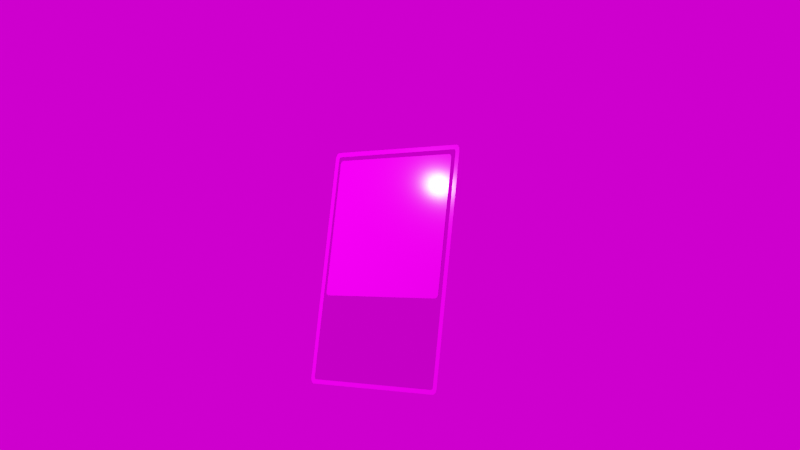 # Source: CCG_First_Try_v7.blend  (saved by Blender 3.4.6; exported with 4.5.12 LTS)
import bpy
from mathutils import Matrix  # noqa: F401  (used for matrix-valued properties, if any)

bpy.ops.wm.read_factory_settings(use_empty=True)
scene = bpy.context.scene
scene.name = 'Scene'

# ---- collections
col_collection = bpy.data.collections.new('Collection'); scene.collection.children.link(col_collection)

# ---- images (referenced by path relative to the original .blend; pixels are not part of the script)
import os
ASSET_DIR = os.environ.get("B2B_ASSET_DIR", "")  # directory of the original .blend (textures are referenced by path, not embedded)
HERE = os.path.dirname(os.path.abspath(__file__))  # packed textures are extracted next to this script under _unpacked/

def load_image(name, relpath, width, height, colorspace="sRGB"):
    """Load a texture the original file referenced (path relative to the .blend, or extracted next to this script)."""
    p = next((c for c in (os.path.join(HERE, relpath), os.path.join(ASSET_DIR, relpath)) if relpath and os.path.exists(c)), "")
    if p:
        img = bpy.data.images.load(p, check_existing=True)
        img.name = name
    else:  # same state as the original file: an image datablock whose file is absent (Cycles renders it pink)
        img = bpy.data.images.new(name, width, height)
        img.source = "FILE"
        img.filepath = "//" + (relpath or name)
    img.colorspace_settings.name = colorspace
    return img
img_trekker_game_2d_art_anime_girl_full_body_leather_outfit_fierce = load_image('trekker_game_2d_art_anime_girl_full-body_leather_outfit_fierce_', 'trekker_game_2d_art_anime_girl_full-body_leather_outfit_fierce__b5bd0f97-9eed-438e-a5d9-7854f47d94ba.png', 1024, 1024, 'sRGB')
img_table_mountain_1_puresky_2k_exr = load_image('table_mountain_1_puresky_2k.exr', 'table_mountain_1_puresky_2k.exr', 1024, 1024, 'Linear Rec.709')

# ---- materials (node trees are filled in below, after node groups)
mat_material = bpy.data.materials.new('Material')
mat_white = bpy.data.materials.new('white')
mat_white.alpha_threshold = 0.0
mat_white.roughness = 0.5
mat_white.line_color = (0.0, 0.0, 0.0, 1.0)

# ---- material node trees
mat_material.use_nodes = True; mat_material.node_tree.nodes.clear()
_N = mat_material.node_tree.nodes; _L = mat_material.node_tree.links
n0 = _N.new('ShaderNodeBsdfPrincipled'); n0.name = 'Principled BSDF'; n0.location = (10, 300)
n0.distribution = 'GGX'
n0.subsurface_method = 'RANDOM_WALK_SKIN'
n0.inputs[1].default_value = 1.0
n0.inputs[2].default_value = 0.0
n0.inputs[3].default_value = 1.45
n0.inputs[27].default_value = (0.0, 0.0, 0.0, 1.0)
n0.inputs[28].default_value = 1.0
n1 = _N.new('ShaderNodeOutputMaterial'); n1.name = 'Material Output'; n1.location = (300, 300)
_L.new(n0.outputs[0], n1.inputs[0])
n1.is_active_output = True
mat_white.use_nodes = True; mat_white.node_tree.nodes.clear()
_N = mat_white.node_tree.nodes; _L = mat_white.node_tree.links
n0 = _N.new('ShaderNodeOutputMaterial'); n0.name = 'Material Output'; n0.location = (300, 300)
n1 = _N.new('ShaderNodeBsdfPrincipled'); n1.name = 'Principled BSDF'; n1.location = (10, 300)
n1.distribution = 'GGX'
n1.subsurface_method = 'RANDOM_WALK_SKIN'
n1.inputs[1].default_value = 0.5
n1.inputs[2].default_value = 0.05
n1.inputs[3].default_value = 1.45
n1.inputs[27].default_value = (0.0, 0.0, 0.0, 1.0)
n1.inputs[28].default_value = 1.0
n2 = _N.new('ShaderNodeTexImage'); n2.name = 'Image Texture'; n2.location = (-280, 280)
n2.image = img_trekker_game_2d_art_anime_girl_full_body_leather_outfit_fierce
_L.new(n1.outputs[0], n0.inputs[0])
_L.new(n2.outputs[0], n1.inputs[0])
n0.is_active_output = True

# ---- world
world_world = bpy.data.worlds.new('World'); scene.world = world_world
world_world.use_nodes = True; world_world.node_tree.nodes.clear()
_N = world_world.node_tree.nodes; _L = world_world.node_tree.links
n0 = _N.new('ShaderNodeOutputWorld'); n0.name = 'World Output'; n0.location = (300, 300)
n1 = _N.new('ShaderNodeBackground'); n1.name = 'Background'; n1.location = (10, 300)
n2 = _N.new('ShaderNodeTexEnvironment'); n2.name = 'Environment Texture'; n2.location = (-280, 280)
n2.image = img_table_mountain_1_puresky_2k_exr
_L.new(n1.outputs[0], n0.inputs[0])
_L.new(n2.outputs[0], n1.inputs[0])
n0.is_active_output = True
world_world.color = (0.05088, 0.05088, 0.05088)
world_world.use_sun_shadow = False
world_world.sun_shadow_jitter_overblur = 0.0

# ---- cameras
cam_camera = bpy.data.cameras.new('Camera')
cam_camera.clip_end = 100.0
cam_camera.ortho_scale = 7.314

# ---- lights
light_light = bpy.data.lights.new('Light', 'SPOT')
light_light.transmission_factor = 0.0
light_light.energy = 5000.0
light_light.shadow_soft_size = 0.1
light_light.shadow_maximum_resolution = 0.006
light_light.use_absolute_resolution = True
light_light.spot_size = 1.309

# ---- meshes
me_plane_003 = bpy.data.meshes.new('Plane.003')
me_plane_003.from_pydata([(-0.9698, -1.0, 0.0), (-1.0, -0.9698, 0.0), (-0.9765, -0.9992, 0.0), (-0.9829, -0.997, 0.0), (-0.9886, -0.9934, 0.0), (-0.9934, -0.9886, 0.0), (-0.997, -0.9829, 0.0), (-0.9992, -0.9765, 0.0), (1.0, -0.9698, 0.0), (0.9698, -1.0, 0.0), (0.9992, -0.9765, 0.0), (0.997, -0.9829, 0.0), (0.9934, -0.9886, 0.0), (0.9886, -0.9934, 0.0), (0.9829, -0.997, 0.0), (0.9765, -0.9992, 0.0), (-1.0, 0.9698, 0.0), (-0.9698, 1.0, 0.0), (-0.9992, 0.9765, 0.0), (-0.997, 0.9829, 0.0), (-0.9934, 0.9886, 0.0), (-0.9886, 0.9934, 0.0), (-0.9829, 0.997, 0.0), (-0.9765, 0.9992, 0.0), (0.9698, 1.0, 0.0), (1.0, 0.9698, 0.0), (0.9765, 0.9992, 0.0), (0.9829, 0.997, 0.0), (0.9886, 0.9934, 0.0), (0.9934, 0.9886, 0.0), (0.997, 0.9829, 0.0), (0.9992, 0.9765, 0.0), (-0.9698, 1.0, 0.05), (-1.0, 0.9698, 0.05), (-0.9765, 0.9992, 0.05), (-0.9829, 0.997, 0.05), (-0.9886, 0.9934, 0.05), (-0.9934, 0.9886, 0.05), (-0.997, 0.9829, 0.05), (-0.9992, 0.9765, 0.05), (-1.0, -0.9698, 0.05), (-0.9698, -1.0, 0.05), (-0.9992, -0.9765, 0.05), (-0.997, -0.9829, 0.05), (-0.9934, -0.9886, 0.05), (-0.9886, -0.9934, 0.05), (-0.9829, -0.997, 0.05), (-0.9765, -0.9992, 0.05), (0.9698, -1.0, 0.05), (1.0, -0.9698, 0.05), (0.9765, -0.9992, 0.05), (0.9829, -0.997, 0.05), (0.9886, -0.9934, 0.05), (0.9934, -0.9886, 0.05), (0.997, -0.9829, 0.05), (0.9992, -0.9765, 0.05), (1.0, 0.9698, 0.05), (0.9698, 1.0, 0.05), (0.9992, 0.9765, 0.05), (0.997, 0.9829, 0.05), (0.9934, 0.9886, 0.05), (0.9886, 0.9934, 0.05), (0.9829, 0.997, 0.05), (0.9765, 0.9992, 0.05)], [], [(0, 9, 48, 41), (24, 17, 32, 57), (0, 2, 3, 4, 5, 6, 7, 1, 16, 18, 19, 20, 21, 22, 23, 17, 24, 26, 27, 28, 29, 30, 31, 25, 8, 10, 11, 12, 13, 14, 15, 9), (40, 42, 43, 44, 45, 46, 47, 41, 48, 50, 51, 52, 53, 54, 55, 49, 56, 58, 59, 60, 61, 62, 63, 57, 32, 34, 35, 36, 37, 38, 39, 33), (8, 25, 56, 49), (24, 57, 63, 26), (26, 63, 62, 27), (27, 62, 61, 28), (28, 61, 60, 29), (29, 60, 59, 30), (30, 59, 58, 31), (31, 58, 56, 25), (48, 9, 15, 50), (50, 15, 14, 51), (51, 14, 13, 52), (52, 13, 12, 53), (53, 12, 11, 54), (54, 11, 10, 55), (55, 10, 8, 49), (0, 41, 47, 2), (2, 47, 46, 3), (3, 46, 45, 4), (4, 45, 44, 5), (5, 44, 43, 6), (6, 43, 42, 7), (7, 42, 40, 1), (32, 17, 23, 34), (34, 23, 22, 35), (35, 22, 21, 36), (36, 21, 20, 37), (37, 20, 19, 38), (38, 19, 18, 39), (39, 18, 16, 33), (16, 1, 40, 33)])
_uv = me_plane_003.uv_layers.new(name='UVMap')
_uv.uv.foreach_set('vector', [0.01509, 0.0, 0.9849, 0.0, 0.9849, 0.0, 0.01509, 0.0, 0.9849, 1.0, 0.01509, 1.0, 0.01509, 1.0, 0.9849, 1.0, 0.01509, 0.0, 0.01173, 0.0001261, 0.008543, 0.0004981, 0.005682, 0.001097, 0.001097, 0.005682, 0.0004981, 0.008543, 0.0001261, 0.01173, 0.0, 0.01509, 0.0, 0.9849, 0.0001261, 0.9883, 0.0004981, 0.9915, 0.001097, 0.9943, 0.005682, 0.9989, 0.008543, 0.9995, 0.01173, 0.9999, 0.01509, 1.0, 0.9849, 1.0, 0.9883, 0.9999, 0.9915, 0.9995, 0.9943, 0.9989, 0.9989, 0.9943, 0.9995, 0.9915, 0.9999, 0.9883, 1.0, 0.9849, 1.0, 0.01509, 0.9999, 0.01173, 0.9995, 0.008543, 0.9989, 0.005682, 0.9943, 0.001097, 0.9915, 0.0004981, 0.9883, 0.0001261, 0.9849, 0.0, 0.0, 0.01509, 0.0001261, 0.01173, 0.0004981, 0.008543, 0.001097, 0.005682, 0.005682, 0.001097, 0.008543, 0.0004981, 0.01173, 0.0001261, 0.01509, 0.0, 0.9849, 0.0, 0.9883, 0.0001261, 0.9915, 0.0004981, 0.9943, 0.001097, 0.9989, 0.005682, 0.9995, 0.008543, 0.9999, 0.01173, 1.0, 0.01509, 1.0, 0.9849, 0.9999, 0.9883, 0.9995, 0.9915, 0.9989, 0.9943, 0.9943, 0.9989, 0.9915, 0.9995, 0.9883, 0.9999, 0.9849, 1.0, 0.01509, 1.0, 0.01173, 0.9999, 0.008543, 0.9995, 0.005682, 0.9989, 0.001097, 0.9943, 0.0004981, 0.9915, 0.0001261, 0.9883, 0.0, 0.9849, 1.0, 0.01509, 1.0, 0.9849, 1.0, 0.9849, 1.0, 0.01509, 0.9849, 1.0, 0.9849, 1.0, 0.9883, 0.9999, 0.9883, 0.9999, 0.9883, 0.9999, 0.9883, 0.9999, 0.9915, 0.9995, 0.9915, 0.9995, 0.9915, 0.9995, 0.9915, 0.9995, 0.9943, 0.9989, 0.9943, 0.9989, 0.9943, 0.9989, 0.9943, 0.9989, 0.9989, 0.9943, 0.9989, 0.9943, 0.9989, 0.9943, 0.9989, 0.9943, 0.9995, 0.9915, 0.9995, 0.9915, 0.9995, 0.9915, 0.9995, 0.9915, 0.9999, 0.9883, 0.9999, 0.9883, 0.9999, 0.9883, 0.9999, 0.9883, 1.0, 0.9849, 1.0, 0.9849, 0.9849, 0.0, 0.9849, 0.0, 0.9883, 0.0001261, 0.9883, 0.0001261, 0.9883, 0.0001261, 0.9883, 0.0001261, 0.9915, 0.0004981, 0.9915, 0.0004981, 0.9915, 0.0004981, 0.9915, 0.0004981, 0.9943, 0.001097, 0.9943, 0.001097, 0.9943, 0.001097, 0.9943, 0.001097, 0.9989, 0.005682, 0.9989, 0.005682, 0.9989, 0.005682, 0.9989, 0.005682, 0.9995, 0.008543, 0.9995, 0.008543, 0.9995, 0.008543, 0.9995, 0.008543, 0.9999, 0.01173, 0.9999, 0.01173, 0.9999, 0.01173, 0.9999, 0.01173, 1.0, 0.01509, 1.0, 0.01509, 0.01509, 0.0, 0.01509, 0.0, 0.01173, 0.0001261, 0.01173, 0.0001261, 0.01173, 0.0001261, 0.01173, 0.0001261, 0.008543, 0.0004981, 0.008543, 0.0004981, 0.008543, 0.0004981, 0.008543, 0.0004981, 0.005682, 0.001097, 0.005682, 0.001097, 0.005682, 0.001097, 0.005682, 0.001097, 0.001097, 0.005682, 0.001097, 0.005682, 0.001097, 0.005682, 0.001097, 0.005682, 0.0004981, 0.008543, 0.0004981, 0.008543, 0.0004981, 0.008543, 0.0004981, 0.008543, 0.0001261, 0.01173, 0.0001261, 0.01173, 0.0001261, 0.01173, 0.0001261, 0.01173, 0.0, 0.01509, 0.0, 0.01509, 0.01509, 1.0, 0.01509, 1.0, 0.01173, 0.9999, 0.01173, 0.9999, 0.01173, 0.9999, 0.01173, 0.9999, 0.008543, 0.9995, 0.008543, 0.9995, 0.008543, 0.9995, 0.008543, 0.9995, 0.005682, 0.9989, 0.005682, 0.9989, 0.005682, 0.9989, 0.005682, 0.9989, 0.001097, 0.9943, 0.001097, 0.9943, 0.001097, 0.9943, 0.001097, 0.9943, 0.0004981, 0.9915, 0.0004981, 0.9915, 0.0004981, 0.9915, 0.0004981, 0.9915, 0.0001261, 0.9883, 0.0001261, 0.9883, 0.0001261, 0.9883, 0.0001261, 0.9883, 0.0, 0.9849, 0.0, 0.9849, 0.0, 0.9849, 0.0, 0.01509, 0.0, 0.01509, 0.0, 0.9849])
me_plane_003.materials.append(mat_material)
me_plane_003.update()
me_plane_001 = bpy.data.meshes.new('Plane.001')
me_plane_001.from_pydata([(-0.9533, -1.0, 0.0), (-1.0, -0.9533, 0.0), (-0.9637, -0.9988, 0.0), (-0.9735, -0.9954, 0.0), (-0.9824, -0.9898, 0.0), (-0.9898, -0.9824, 0.0), (-0.9954, -0.9735, 0.0), (-0.9988, -0.9637, 0.0), (1.0, -0.9533, 0.0), (0.9533, -1.0, 0.0), (0.9988, -0.9637, 0.0), (0.9954, -0.9735, 0.0), (0.9898, -0.9824, 0.0), (0.9824, -0.9898, 0.0), (0.9735, -0.9954, 0.0), (0.9637, -0.9988, 0.0), (-0.9533, 1.0, 0.0), (-1.0, 0.9533, 0.0), (-0.9637, 0.9988, 0.0), (-0.9735, 0.9954, 0.0), (-0.9824, 0.9898, 0.0), (-0.9898, 0.9824, 0.0), (-0.9954, 0.9735, 0.0), (-0.9988, 0.9637, 0.0), (0.9533, 1.0, 0.0), (1.0, 0.9533, 0.0), (0.9637, 0.9988, 0.0), (0.9735, 0.9954, 0.0), (0.9824, 0.9898, 0.0), (0.9898, 0.9824, 0.0), (0.9954, 0.9735, 0.0), (0.9988, 0.9637, 0.0)], [], [(1, 7, 6, 5, 4, 3, 2, 0, 9, 15, 14, 13, 12, 11, 10, 8, 25, 31, 30, 29, 28, 27, 26, 24, 16, 18, 19, 20, 21, 22, 23, 17)])
_uv = me_plane_001.uv_layers.new(name='UVMap')
_uv.uv.foreach_set('vector', [0.0, 0.02337, 0.0005859, 0.01817, 0.002314, 0.01323, 0.005098, 0.008799, 0.008799, 0.005098, 0.01323, 0.002314, 0.01817, 0.0005859, 0.02337, 0.0, 0.9766, 0.0, 0.9818, 0.0005859, 0.9868, 0.002314, 0.9912, 0.005098, 0.9949, 0.008799, 0.9977, 0.01323, 0.9994, 0.01817, 1.0, 0.02337, 1.0, 0.9766, 0.9994, 0.9818, 0.9977, 0.9868, 0.9949, 0.9912, 0.9912, 0.9949, 0.9868, 0.9977, 0.9818, 0.9994, 0.9766, 1.0, 0.02337, 1.0, 0.01817, 0.9994, 0.01323, 0.9977, 0.008799, 0.9949, 0.005098, 0.9912, 0.002314, 0.9868, 0.0005859, 0.9818, 0.0, 0.9766])
me_plane_001.materials.append(mat_white)
me_plane_001.update()
me_plane = bpy.data.meshes.new('Plane')
me_plane.from_pydata([(0.9934, 0.9755, 0.05), (1.0, 0.9511, 0.05), (-0.9511, 1.0, 0.0), (-1.0, 0.9511, 0.0), (-0.9755, 0.9934, 0.0), (-0.9934, 0.9755, 0.0), (0.9511, 1.0, 0.0), (1.0, 0.9511, 0.0), (0.9755, 0.9934, 0.0), (0.9934, 0.9755, 0.0), (-1.0, -0.9553, 0.0), (-0.9553, -1.0, 0.0), (-0.994, -0.9777, 0.0), (-0.9777, -0.994, 0.0), (1.0, -0.9553, 0.0), (0.9553, -1.0, 0.0), (0.994, -0.9777, 0.0), (0.9777, -0.994, 0.0), (0.9755, 0.9934, 0.05), (0.9511, 1.0, 0.05), (-0.9511, 1.0, 0.05), (-0.9755, 0.9934, 0.05), (-0.9934, 0.9755, 0.05), (-1.0, 0.9511, 0.05), (-1.0, -0.9553, 0.05), (-0.994, -0.9777, 0.05), (-0.9777, -0.994, 0.05), (-0.9553, -1.0, 0.05), (0.9553, -1.0, 0.05), (0.9777, -0.994, 0.05), (0.994, -0.9777, 0.05), (1.0, -0.9553, 0.05)], [], [(24, 25, 26, 27, 28, 29, 30, 31, 1, 0, 18, 19, 20, 21, 22, 23), (10, 3, 5, 4, 2, 6, 8, 9, 7, 14, 16, 17, 15, 11, 13, 12), (10, 12, 25, 24), (9, 8, 18, 0), (12, 13, 26, 25), (8, 6, 19, 18), (13, 11, 27, 26), (6, 2, 20, 19), (11, 15, 28, 27), (2, 4, 21, 20), (15, 17, 29, 28), (4, 5, 22, 21), (17, 16, 30, 29), (5, 3, 23, 22), (16, 14, 31, 30), (3, 10, 24, 23), (7, 9, 0, 1), (14, 7, 1, 31)])
_uv = me_plane.uv_layers.new(name='UVMap')
_uv.uv.foreach_set('vector', [0.0, 0.02234, 0.002993, 0.01117, 0.01117, 0.002993, 0.02234, 0.0, 0.9777, 0.0, 0.9888, 0.002993, 0.997, 0.01117, 1.0, 0.02234, 1.0, 0.9755, 0.9967, 0.9878, 0.9878, 0.9967, 0.9755, 1.0, 0.02447, 1.0, 0.01224, 0.9967, 0.003279, 0.9878, 0.0, 0.9755, 0.0, 0.02234, 0.0, 0.9755, 0.003279, 0.9878, 0.01224, 0.9967, 0.02447, 1.0, 0.9755, 1.0, 0.9878, 0.9967, 0.9967, 0.9878, 1.0, 0.9755, 1.0, 0.02234, 0.997, 0.01117, 0.9888, 0.002993, 0.9777, 0.0, 0.02234, 0.0, 0.01117, 0.002993, 0.002993, 0.01117, 0.0, 0.02234, 0.002993, 0.01117, 0.002993, 0.01117, 0.0, 0.02234, 0.9967, 0.9878, 0.9878, 0.9967, 0.9878, 0.9967, 0.9967, 0.9878, 0.002993, 0.01117, 0.01117, 0.002993, 0.01117, 0.002993, 0.002993, 0.01117, 0.9878, 0.9967, 0.9755, 1.0, 0.9755, 1.0, 0.9878, 0.9967, 0.01117, 0.002993, 0.02234, 0.0, 0.02234, 0.0, 0.01117, 0.002993, 0.9755, 1.0, 0.02447, 1.0, 0.02447, 1.0, 0.9755, 1.0, 0.02234, 0.0, 0.9777, 0.0, 0.9777, 0.0, 0.02234, 0.0, 0.02447, 1.0, 0.01224, 0.9967, 0.01224, 0.9967, 0.02447, 1.0, 0.9777, 0.0, 0.9888, 0.002993, 0.9888, 0.002993, 0.9777, 0.0, 0.01224, 0.9967, 0.003279, 0.9878, 0.003279, 0.9878, 0.01224, 0.9967, 0.9888, 0.002993, 0.997, 0.01117, 0.997, 0.01117, 0.9888, 0.002993, 0.003279, 0.9878, 0.0, 0.9755, 0.0, 0.9755, 0.003279, 0.9878, 0.997, 0.01117, 1.0, 0.02234, 1.0, 0.02234, 0.997, 0.01117, 0.0, 0.9755, 0.0, 0.02234, 0.0, 0.02234, 0.0, 0.9755, 1.0, 0.9755, 0.9967, 0.9878, 0.9967, 0.9878, 1.0, 0.9755, 1.0, 0.02234, 1.0, 0.9755, 1.0, 0.9755, 1.0, 0.02234])
me_plane.materials.append(mat_white)
me_plane.update()

# ---- objects
ob_light = bpy.data.objects.new('Light', light_light)
ob_camera = bpy.data.objects.new('Camera', cam_camera)
ob_innerarea = bpy.data.objects.new('InnerArea', me_plane_003)
ob_image = bpy.data.objects.new('Image', me_plane_001)
ob_plane = bpy.data.objects.new('Plane', me_plane)

# ---- transforms, parenting, visibility, modifiers, constraints
ob_light.location = (-1.762, -3.411, 5.484)
ob_light.rotation_euler = (0.9653, 0.1454, 5.65)
ob_light.scale = (0.4094, 0.4094, 0.4094)
ob_light.lock_rotations_4d = False
ob_light.empty_display_type = 'ARROWS'
ob_light.color = (0.0, 0.0, 0.0, 0.0)
ob_light.lineart.crease_threshold = 0.0
ob_camera.location = (8.339, -10.34, 2.131)
ob_camera.rotation_euler = (1.728, -0.1016, 0.6553)
ob_camera.lock_rotations_4d = False
ob_camera.empty_display_type = 'ARROWS'
ob_camera.color = (0.0, 0.0, 0.0, 0.0)
ob_camera.display_type = 'WIRE'
ob_camera.lineart.crease_threshold = 0.0
ob_innerarea.location = (0.0, -0.03107, 3.689)
ob_innerarea.rotation_euler = (1.571, -0.0, 0.0)
ob_innerarea.scale = (0.9, 1.4, 1.0)
ob_image.location = (-0.002122, -0.08525, 4.18)
ob_image.rotation_euler = (1.571, -0.0, 0.0)
ob_image.scale = (0.85, 0.85, 1.0)
ob_plane.location = (0.0, -0.03, 3.689)
ob_plane.rotation_euler = (1.571, -0.0, 0.0)
ob_plane.scale = (0.95, 1.45, 1.0)

# ---- collection membership
col_collection.objects.link(ob_light)
col_collection.objects.link(ob_camera)
col_collection.objects.link(ob_innerarea)
col_collection.objects.link(ob_image)
col_collection.objects.link(ob_plane)

# ---- scene / render settings (as saved in the file)
scene.camera = ob_camera
scene.frame_start = 1; scene.frame_end = 250; scene.frame_set(1)
scene.render.engine = 'CYCLES'
scene.cycles.sampling_pattern = 'TABULATED_SOBOL'
scene.cycles.use_light_tree = False
scene.view_settings.view_transform = 'Filmic'
bpy.context.view_layer.update()
